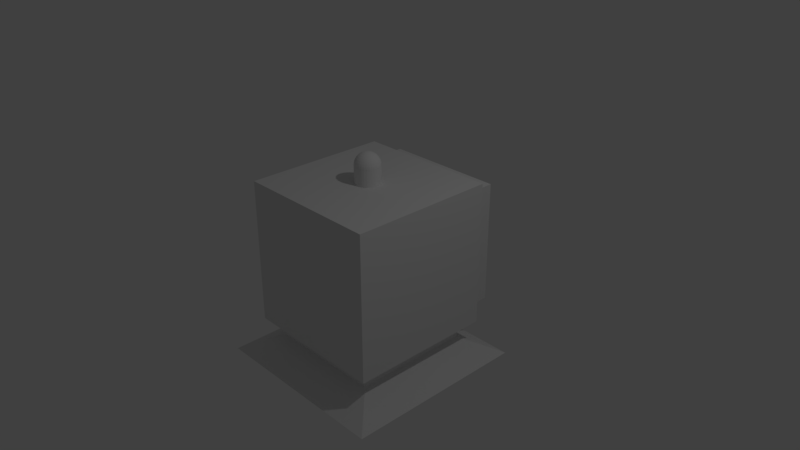 # Source: LaserTarget.blend  (saved by Blender 2.78.0; exported with 4.5.12 LTS)
import bpy
from mathutils import Matrix  # noqa: F401  (used for matrix-valued properties, if any)

bpy.ops.wm.read_factory_settings(use_empty=True)
scene = bpy.context.scene
scene.name = 'Scene'

# ---- collections
col_collection_1 = bpy.data.collections.new('Collection 1'); scene.collection.children.link(col_collection_1)

# ---- materials (node trees are filled in below, after node groups)
mat_material = bpy.data.materials.new('Material')
mat_material.alpha_threshold = 0.0
mat_material.use_transparent_shadow = False
mat_material.roughness = 0.5
mat_material.line_color = (0.0, 0.0, 0.0, 1.0)

# ---- material node trees

# ---- world
world_world = bpy.data.worlds.new('World'); scene.world = world_world
world_world.color = (0.05088, 0.05088, 0.05088)
world_world.use_sun_shadow = False
world_world.sun_shadow_jitter_overblur = 0.0
world_world.cycles.sampling_method = 'MANUAL'

# ---- cameras
cam_camera = bpy.data.cameras.new('Camera')
cam_camera.clip_end = 100.0
cam_camera.lens = 35.0
cam_camera.sensor_width = 32.0
cam_camera.sensor_height = 18.0
cam_camera.ortho_scale = 7.314
cam_camera.dof.focus_distance = 0.0
cam_camera.dof.aperture_fstop = 128.0

# ---- lights
light_lamp = bpy.data.lights.new('Lamp', 'POINT')
light_lamp.transmission_factor = 0.0
light_lamp.cutoff_distance = 30.0
light_lamp.energy = 100.0
light_lamp.shadow_buffer_clip_start = 1.001
light_lamp.shadow_soft_size = 0.1
light_lamp.shadow_maximum_resolution = 0.006
light_lamp.use_absolute_resolution = True

# ---- meshes
me_cylinder = bpy.data.meshes.new('Cylinder')
me_cylinder.from_pydata([(0.03806, 0.1913, 1.986), (0.07466, 0.3753, 1.929), (0.1084, 0.5449, 1.836), (0.1379, 0.6935, 1.712), (0.1622, 0.8155, 1.561), (0.1802, 0.9061, 1.388), (0.1913, 0.9619, 1.2), (0.1951, 0.9808, 1.005), (0.07466, 0.1802, 1.986), (0.1464, 0.3536, 1.929), (0.2126, 0.5133, 1.836), (0.2706, 0.6533, 1.712), (0.3182, 0.7682, 1.561), (0.3536, 0.8536, 1.388), (0.3753, 0.9061, 1.2), (0.3827, 0.9239, 1.005), (0.1084, 0.1622, 1.986), (0.2126, 0.3182, 1.929), (0.3087, 0.4619, 1.836), (0.3928, 0.5879, 1.712), (0.4619, 0.6913, 1.561), (0.5133, 0.7682, 1.388), (0.5449, 0.8155, 1.2), (0.5556, 0.8315, 1.005), (0.1379, 0.1379, 1.986), (0.2706, 0.2706, 1.929), (0.3928, 0.3928, 1.836), (0.5, 0.5, 1.712), (0.5879, 0.5879, 1.561), (0.6533, 0.6533, 1.388), (0.6935, 0.6935, 1.2), (0.7071, 0.7071, 1.005), (0.1622, 0.1084, 1.986), (0.3182, 0.2126, 1.929), (0.4619, 0.3087, 1.836), (0.5879, 0.3928, 1.712), (0.6913, 0.4619, 1.561), (0.7682, 0.5133, 1.388), (0.8155, 0.5449, 1.2), (0.8315, 0.5556, 1.005), (0.1802, 0.07466, 1.986), (0.3536, 0.1464, 1.929), (0.5133, 0.2126, 1.836), (0.6533, 0.2706, 1.712), (0.7682, 0.3182, 1.561), (0.8536, 0.3536, 1.388), (0.9061, 0.3753, 1.2), (0.9239, 0.3827, 1.005), (0.1913, 0.03806, 1.986), (0.3753, 0.07466, 1.929), (0.5449, 0.1084, 1.836), (0.6935, 0.1379, 1.712), (0.8155, 0.1622, 1.561), (0.9061, 0.1802, 1.388), (0.9619, 0.1913, 1.2), (0.9808, 0.1951, 1.005), (0.1951, -3.266e-07, 1.986), (0.3827, -3.192e-07, 1.929), (0.5556, -3.117e-07, 1.836), (0.7071, -3.192e-07, 1.712), (0.8315, -3.341e-07, 1.561), (0.9239, -2.745e-07, 1.388), (0.9808, -3.937e-07, 1.2), (1.0, -3.788e-07, 1.005), (0.1913, -0.03806, 1.986), (0.3753, -0.07466, 1.929), (0.5449, -0.1084, 1.836), (0.6935, -0.138, 1.712), (0.8155, -0.1622, 1.561), (0.9061, -0.1802, 1.388), (0.9619, -0.1913, 1.2), (0.9808, -0.1951, 1.005), (0.1802, -0.07466, 1.986), (0.3536, -0.1464, 1.929), (0.5133, -0.2126, 1.836), (0.6533, -0.2706, 1.712), (0.7682, -0.3182, 1.561), (0.8536, -0.3536, 1.388), (0.9061, -0.3753, 1.2), (0.9239, -0.3827, 1.005), (0.1622, -0.1084, 1.986), (0.3182, -0.2126, 1.929), (0.4619, -0.3087, 1.836), (0.5879, -0.3928, 1.712), (0.6913, -0.4619, 1.561), (0.7682, -0.5133, 1.388), (0.8155, -0.5449, 1.2), (0.8315, -0.5556, 1.005), (0.1379, -0.138, 1.986), (0.2706, -0.2706, 1.929), (0.3928, -0.3928, 1.836), (0.5, -0.5, 1.712), (0.5879, -0.5879, 1.561), (0.6533, -0.6533, 1.388), (0.6935, -0.6935, 1.2), (0.7071, -0.7071, 1.005), (0.1084, -0.1622, 1.986), (0.2126, -0.3182, 1.929), (0.3087, -0.4619, 1.836), (0.3928, -0.5879, 1.712), (0.4619, -0.6913, 1.561), (0.5133, -0.7682, 1.388), (0.5449, -0.8155, 1.2), (0.5556, -0.8315, 1.005), (0.07466, -0.1802, 1.986), (0.1464, -0.3536, 1.929), (0.2126, -0.5133, 1.836), (0.2706, -0.6533, 1.712), (0.3182, -0.7682, 1.561), (0.3536, -0.8536, 1.388), (0.3753, -0.9061, 1.2), (0.3827, -0.9239, 1.005), (0.03806, -0.1913, 1.986), (0.07466, -0.3753, 1.929), (0.1084, -0.5449, 1.836), (0.1379, -0.6935, 1.712), (0.1622, -0.8155, 1.561), (0.1802, -0.9061, 1.388), (0.1913, -0.9619, 1.2), (0.1951, -0.9808, 1.005), (-3.487e-09, -0.1951, 1.986), (4.494e-08, -0.3827, 1.929), (3.004e-08, -0.5556, 1.836), (-2.211e-08, -0.7071, 1.712), (-8.172e-08, -0.8315, 1.561), (6.729e-08, -0.9239, 1.388), (-8.172e-08, -0.9808, 1.2), (-9.662e-08, -1.0, 1.005), (-0.03806, -0.1913, 1.986), (-0.07466, -0.3753, 1.929), (-0.1084, -0.5449, 1.836), (-0.1379, -0.6935, 1.712), (-0.1622, -0.8155, 1.561), (-0.1802, -0.9061, 1.388), (-0.1913, -0.9619, 1.2), (-0.1951, -0.9808, 1.005), (-0.07466, -0.1802, 1.986), (-0.1464, -0.3536, 1.929), (-0.2126, -0.5133, 1.836), (-0.2706, -0.6533, 1.712), (-0.3182, -0.7682, 1.561), (-0.3536, -0.8536, 1.388), (-0.3753, -0.9061, 1.2), (-0.3827, -0.9239, 1.005), (-1.773e-07, -5.968e-07, 2.005), (-0.1084, -0.1622, 1.986), (-0.2126, -0.3182, 1.929), (-0.3087, -0.4619, 1.836), (-0.3928, -0.5879, 1.712), (-0.4619, -0.6913, 1.561), (-0.5133, -0.7682, 1.388), (-0.5449, -0.8155, 1.2), (-0.5556, -0.8315, 1.005), (-0.1379, -0.138, 1.986), (-0.2706, -0.2706, 1.929), (-0.3928, -0.3928, 1.836), (-0.5, -0.5, 1.712), (-0.5879, -0.5879, 1.561), (-0.6533, -0.6533, 1.388), (-0.6935, -0.6935, 1.2), (-0.7071, -0.7071, 1.005), (-0.1622, -0.1084, 1.986), (-0.3182, -0.2126, 1.929), (-0.4619, -0.3087, 1.836), (-0.5879, -0.3928, 1.712), (-0.6913, -0.4619, 1.561), (-0.7682, -0.5133, 1.388), (-0.8155, -0.5449, 1.2), (-0.8315, -0.5556, 1.005), (-0.1802, -0.07466, 1.986), (-0.3536, -0.1464, 1.929), (-0.5133, -0.2126, 1.836), (-0.6533, -0.2706, 1.712), (-0.7682, -0.3182, 1.561), (-0.8536, -0.3536, 1.388), (-0.9061, -0.3753, 1.2), (-0.9239, -0.3827, 1.005), (-0.1913, -0.03806, 1.986), (-0.3753, -0.07466, 1.929), (-0.5449, -0.1084, 1.836), (-0.6935, -0.1379, 1.712), (-0.8155, -0.1622, 1.561), (-0.9061, -0.1802, 1.388), (-0.9619, -0.1913, 1.2), (-0.9808, -0.1951, 1.005), (-0.1951, -3.117e-07, 1.986), (-0.3827, -2.819e-07, 1.929), (-0.5556, -2.819e-07, 1.836), (-0.7071, -1.851e-07, 1.712), (-0.8315, -1.404e-07, 1.561), (-0.9239, -3.192e-07, 1.388), (-0.9808, -9.567e-08, 1.2), (-1.0, -1.404e-07, 1.005), (-0.1913, 0.03806, 1.986), (-0.3753, 0.07466, 1.929), (-0.5449, 0.1084, 1.836), (-0.6935, 0.1379, 1.712), (-0.8155, 0.1622, 1.561), (-0.9061, 0.1802, 1.388), (-0.9619, 0.1913, 1.2), (-0.9808, 0.1951, 1.005), (-0.1802, 0.07466, 1.986), (-0.3536, 0.1464, 1.929), (-0.5133, 0.2126, 1.836), (-0.6533, 0.2706, 1.712), (-0.7682, 0.3182, 1.561), (-0.8536, 0.3536, 1.388), (-0.9061, 0.3753, 1.2), (-0.9239, 0.3827, 1.005), (-0.1622, 0.1084, 1.986), (-0.3182, 0.2126, 1.929), (-0.4619, 0.3087, 1.836), (-0.5879, 0.3928, 1.712), (-0.6913, 0.4619, 1.561), (-0.7682, 0.5133, 1.388), (-0.8155, 0.5449, 1.2), (-0.8315, 0.5556, 1.005), (-0.1379, 0.1379, 1.986), (-0.2706, 0.2706, 1.929), (-0.3928, 0.3928, 1.836), (-0.5, 0.5, 1.712), (-0.5879, 0.5879, 1.561), (-0.6533, 0.6533, 1.388), (-0.6935, 0.6935, 1.2), (-0.7071, 0.7071, 1.005), (-0.1084, 0.1622, 1.986), (-0.2126, 0.3182, 1.929), (-0.3087, 0.4619, 1.836), (-0.3928, 0.5879, 1.712), (-0.4619, 0.6913, 1.561), (-0.5133, 0.7682, 1.388), (-0.5449, 0.8155, 1.2), (-0.5556, 0.8315, 1.005), (-0.07466, 0.1802, 1.986), (-0.1464, 0.3536, 1.929), (-0.2126, 0.5133, 1.836), (-0.2706, 0.6533, 1.712), (-0.3182, 0.7682, 1.561), (-0.3536, 0.8536, 1.388), (-0.3753, 0.9061, 1.2), (-0.3827, 0.9239, 1.005), (-0.03806, 0.1913, 1.986), (-0.07466, 0.3753, 1.929), (-0.1084, 0.5449, 1.836), (-0.1379, 0.6935, 1.712), (-0.1622, 0.8155, 1.561), (-0.1802, 0.9061, 1.388), (-0.1913, 0.9619, 1.2), (-0.1951, 0.9808, 1.005), (4.122e-08, 0.1951, 1.986), (8.219e-08, 0.3827, 1.929), (1.12e-07, 0.5556, 1.836), (1.567e-07, 0.7071, 1.712), (2.759e-07, 0.8315, 1.561), (6.729e-08, 0.9239, 1.388), (2.61e-07, 0.9808, 1.2), (2.759e-07, 1.0, 1.005), (0.0, 1.0, -1.0), (0.0, 1.0, 1.0), (0.1951, 0.9808, -1.0), (0.1951, 0.9808, 1.0), (0.3827, 0.9239, -1.0), (0.3827, 0.9239, 1.0), (0.5556, 0.8315, -1.0), (0.5556, 0.8315, 1.0), (0.7071, 0.7071, -1.0), (0.7071, 0.7071, 1.0), (0.8315, 0.5556, -1.0), (0.8315, 0.5556, 1.0), (0.9239, 0.3827, -1.0), (0.9239, 0.3827, 1.0), (0.9808, 0.1951, -1.0), (0.9808, 0.1951, 1.0), (1.0, 7.55e-08, -1.0), (1.0, 7.55e-08, 1.0), (0.9808, -0.1951, -1.0), (0.9808, -0.1951, 1.0), (0.9239, -0.3827, -1.0), (0.9239, -0.3827, 1.0), (0.8315, -0.5556, -1.0), (0.8315, -0.5556, 1.0), (0.7071, -0.7071, -1.0), (0.7071, -0.7071, 1.0), (0.5556, -0.8315, -1.0), (0.5556, -0.8315, 1.0), (0.3827, -0.9239, -1.0), (0.3827, -0.9239, 1.0), (0.1951, -0.9808, -1.0), (0.1951, -0.9808, 1.0), (-3.258e-07, -1.0, -1.0), (-3.258e-07, -1.0, 1.0), (-0.1951, -0.9808, -1.0), (-0.1951, -0.9808, 1.0), (-0.3827, -0.9239, -1.0), (-0.3827, -0.9239, 1.0), (-0.5556, -0.8315, -1.0), (-0.5556, -0.8315, 1.0), (-0.7071, -0.7071, -1.0), (-0.7071, -0.7071, 1.0), (-0.8315, -0.5556, -1.0), (-0.8315, -0.5556, 1.0), (-0.9239, -0.3827, -1.0), (-0.9239, -0.3827, 1.0), (-0.9808, -0.1951, -1.0), (-0.9808, -0.1951, 1.0), (-1.0, 9.656e-07, -1.0), (-1.0, 9.656e-07, 1.0), (-0.9808, 0.1951, -1.0), (-0.9808, 0.1951, 1.0), (-0.9239, 0.3827, -1.0), (-0.9239, 0.3827, 1.0), (-0.8315, 0.5556, -1.0), (-0.8315, 0.5556, 1.0), (-0.7071, 0.7071, -1.0), (-0.7071, 0.7071, 1.0), (-0.5556, 0.8315, -1.0), (-0.5556, 0.8315, 1.0), (-0.3827, 0.9239, -1.0), (-0.3827, 0.9239, 1.0), (-0.1951, 0.9808, -1.0), (-0.1951, 0.9808, 1.0)], [], [(255, 254, 5, 6), (256, 255, 6, 7), (249, 144, 0), (250, 249, 0, 1), (251, 250, 1, 2), (252, 251, 2, 3), (253, 252, 3, 4), (254, 253, 4, 5), (5, 4, 12, 13), (6, 5, 13, 14), (7, 6, 14, 15), (0, 144, 8), (1, 0, 8, 9), (2, 1, 9, 10), (3, 2, 10, 11), (4, 3, 11, 12), (10, 9, 17, 18), (11, 10, 18, 19), (12, 11, 19, 20), (13, 12, 20, 21), (14, 13, 21, 22), (15, 14, 22, 23), (8, 144, 16), (9, 8, 16, 17), (22, 21, 29, 30), (23, 22, 30, 31), (16, 144, 24), (17, 16, 24, 25), (18, 17, 25, 26), (19, 18, 26, 27), (20, 19, 27, 28), (21, 20, 28, 29), (26, 25, 33, 34), (27, 26, 34, 35), (28, 27, 35, 36), (29, 28, 36, 37), (30, 29, 37, 38), (31, 30, 38, 39), (24, 144, 32), (25, 24, 32, 33), (38, 37, 45, 46), (39, 38, 46, 47), (32, 144, 40), (33, 32, 40, 41), (34, 33, 41, 42), (35, 34, 42, 43), (36, 35, 43, 44), (37, 36, 44, 45), (43, 42, 50, 51), (44, 43, 51, 52), (45, 44, 52, 53), (46, 45, 53, 54), (47, 46, 54, 55), (40, 144, 48), (41, 40, 48, 49), (42, 41, 49, 50), (55, 54, 62, 63), (48, 144, 56), (49, 48, 56, 57), (50, 49, 57, 58), (51, 50, 58, 59), (52, 51, 59, 60), (53, 52, 60, 61), (54, 53, 61, 62), (59, 58, 66, 67), (60, 59, 67, 68), (61, 60, 68, 69), (62, 61, 69, 70), (63, 62, 70, 71), (56, 144, 64), (57, 56, 64, 65), (58, 57, 65, 66), (71, 70, 78, 79), (64, 144, 72), (65, 64, 72, 73), (66, 65, 73, 74), (67, 66, 74, 75), (68, 67, 75, 76), (69, 68, 76, 77), (70, 69, 77, 78), (76, 75, 83, 84), (77, 76, 84, 85), (78, 77, 85, 86), (79, 78, 86, 87), (72, 144, 80), (73, 72, 80, 81), (74, 73, 81, 82), (75, 74, 82, 83), (81, 80, 88, 89), (82, 81, 89, 90), (83, 82, 90, 91), (84, 83, 91, 92), (85, 84, 92, 93), (86, 85, 93, 94), (87, 86, 94, 95), (80, 144, 88), (93, 92, 100, 101), (94, 93, 101, 102), (95, 94, 102, 103), (88, 144, 96), (89, 88, 96, 97), (90, 89, 97, 98), (91, 90, 98, 99), (92, 91, 99, 100), (97, 96, 104, 105), (98, 97, 105, 106), (99, 98, 106, 107), (100, 99, 107, 108), (101, 100, 108, 109), (102, 101, 109, 110), (103, 102, 110, 111), (96, 144, 104), (109, 108, 116, 117), (110, 109, 117, 118), (111, 110, 118, 119), (104, 144, 112), (105, 104, 112, 113), (106, 105, 113, 114), (107, 106, 114, 115), (108, 107, 115, 116), (114, 113, 121, 122), (115, 114, 122, 123), (116, 115, 123, 124), (117, 116, 124, 125), (118, 117, 125, 126), (119, 118, 126, 127), (112, 144, 120), (113, 112, 120, 121), (126, 125, 133, 134), (127, 126, 134, 135), (120, 144, 128), (121, 120, 128, 129), (122, 121, 129, 130), (123, 122, 130, 131), (124, 123, 131, 132), (125, 124, 132, 133), (130, 129, 137, 138), (131, 130, 138, 139), (132, 131, 139, 140), (133, 132, 140, 141), (134, 133, 141, 142), (135, 134, 142, 143), (128, 144, 136), (129, 128, 136, 137), (142, 141, 150, 151), (143, 142, 151, 152), (136, 144, 145), (137, 136, 145, 146), (138, 137, 146, 147), (139, 138, 147, 148), (140, 139, 148, 149), (141, 140, 149, 150), (148, 147, 155, 156), (149, 148, 156, 157), (150, 149, 157, 158), (151, 150, 158, 159), (152, 151, 159, 160), (145, 144, 153), (146, 145, 153, 154), (147, 146, 154, 155), (160, 159, 167, 168), (153, 144, 161), (154, 153, 161, 162), (155, 154, 162, 163), (156, 155, 163, 164), (157, 156, 164, 165), (158, 157, 165, 166), (159, 158, 166, 167), (165, 164, 172, 173), (166, 165, 173, 174), (167, 166, 174, 175), (168, 167, 175, 176), (161, 144, 169), (162, 161, 169, 170), (163, 162, 170, 171), (164, 163, 171, 172), (169, 144, 177), (170, 169, 177, 178), (171, 170, 178, 179), (172, 171, 179, 180), (173, 172, 180, 181), (174, 173, 181, 182), (175, 174, 182, 183), (176, 175, 183, 184), (181, 180, 188, 189), (182, 181, 189, 190), (183, 182, 190, 191), (184, 183, 191, 192), (177, 144, 185), (178, 177, 185, 186), (179, 178, 186, 187), (180, 179, 187, 188), (186, 185, 193, 194), (187, 186, 194, 195), (188, 187, 195, 196), (189, 188, 196, 197), (190, 189, 197, 198), (191, 190, 198, 199), (192, 191, 199, 200), (185, 144, 193), (198, 197, 205, 206), (199, 198, 206, 207), (200, 199, 207, 208), (193, 144, 201), (194, 193, 201, 202), (195, 194, 202, 203), (196, 195, 203, 204), (197, 196, 204, 205), (202, 201, 209, 210), (203, 202, 210, 211), (204, 203, 211, 212), (205, 204, 212, 213), (206, 205, 213, 214), (207, 206, 214, 215), (208, 207, 215, 216), (201, 144, 209), (214, 213, 221, 222), (215, 214, 222, 223), (216, 215, 223, 224), (209, 144, 217), (210, 209, 217, 218), (211, 210, 218, 219), (212, 211, 219, 220), (213, 212, 220, 221), (219, 218, 226, 227), (220, 219, 227, 228), (221, 220, 228, 229), (222, 221, 229, 230), (223, 222, 230, 231), (224, 223, 231, 232), (217, 144, 225), (218, 217, 225, 226), (231, 230, 238, 239), (232, 231, 239, 240), (225, 144, 233), (226, 225, 233, 234), (227, 226, 234, 235), (228, 227, 235, 236), (229, 228, 236, 237), (230, 229, 237, 238), (236, 235, 243, 244), (237, 236, 244, 245), (238, 237, 245, 246), (239, 238, 246, 247), (240, 239, 247, 248), (233, 144, 241), (234, 233, 241, 242), (235, 234, 242, 243), (248, 247, 255, 256), (241, 144, 249), (242, 241, 249, 250), (243, 242, 250, 251), (244, 243, 251, 252), (245, 244, 252, 253), (246, 245, 253, 254), (247, 246, 254, 255), (257, 258, 260, 259), (259, 260, 262, 261), (261, 262, 264, 263), (263, 264, 266, 265), (265, 266, 268, 267), (267, 268, 270, 269), (269, 270, 272, 271), (271, 272, 274, 273), (273, 274, 276, 275), (275, 276, 278, 277), (277, 278, 280, 279), (279, 280, 282, 281), (281, 282, 284, 283), (283, 284, 286, 285), (285, 286, 288, 287), (287, 288, 290, 289), (289, 290, 292, 291), (291, 292, 294, 293), (293, 294, 296, 295), (295, 296, 298, 297), (297, 298, 300, 299), (299, 300, 302, 301), (301, 302, 304, 303), (303, 304, 306, 305), (305, 306, 308, 307), (307, 308, 310, 309), (309, 310, 312, 311), (311, 312, 314, 313), (313, 314, 316, 315), (315, 316, 318, 317), (260, 258, 320, 318, 316, 314, 312, 310, 308, 306, 304, 302, 300, 298, 296, 294, 292, 290, 288, 286, 284, 282, 280, 278, 276, 274, 272, 270, 268, 266, 264, 262), (317, 318, 320, 319), (319, 320, 258, 257), (257, 259, 261, 263, 265, 267, 269, 271, 273, 275, 277, 279, 281, 283, 285, 287, 289, 291, 293, 295, 297, 299, 301, 303, 305, 307, 309, 311, 313, 315, 317, 319)])
me_cylinder.use_remesh_preserve_volume = False
me_cylinder.use_remesh_preserve_attributes = False
me_cylinder.use_mirror_vertex_groups = False
me_cylinder.update()
me_cube = bpy.data.meshes.new('Cube')
me_cube.from_pydata([(1.0, 1.0, -1.0), (1.0, -1.0, -1.0), (-1.0, -1.0, -1.0), (-1.0, 1.0, -1.0), (1.0, 1.0, 1.0), (1.0, -1.0, 1.0), (-1.0, -1.0, 1.0), (-1.0, 1.0, 1.0), (0.8176, 0.8176, -1.0), (0.8176, -0.8176, -1.0), (-0.8176, -0.8176, -1.0), (-0.8176, 0.8176, -1.0), (0.8176, 0.8176, -1.242), (0.8176, -0.8176, -1.242), (-0.8176, -0.8176, -1.242), (-0.8176, 0.8176, -1.242), (1.288, 1.288, -1.495), (1.288, -1.288, -1.495), (-1.288, -1.288, -1.495), (-1.288, 1.288, -1.495), (0.842, 1.0, -0.842), (-0.842, 1.0, -0.842), (0.842, 1.0, 0.842), (-0.842, 1.0, 0.842), (0.842, 1.339, -0.842), (-0.842, 1.339, -0.842), (0.842, 1.339, 0.842), (-0.842, 1.339, 0.842), (0.7031, 1.339, -0.7031), (-0.7031, 1.339, -0.7031), (0.7031, 1.339, 0.7031), (-0.7031, 1.339, 0.7031), (0.7031, -0.03937, -0.7031), (-0.7031, -0.03937, -0.7031), (0.7031, -0.03937, 0.7031), (-0.7031, -0.03937, 0.7031)], [], [(0, 1, 9, 8), (4, 7, 6, 5), (0, 4, 5, 1), (1, 5, 6, 2), (2, 6, 7, 3), (4, 0, 20, 22), (9, 10, 14, 13), (2, 3, 11, 10), (1, 2, 10, 9), (3, 0, 8, 11), (13, 14, 18, 17), (8, 9, 13, 12), (10, 11, 15, 14), (11, 8, 12, 15), (16, 17, 18, 19), (12, 13, 17, 16), (14, 15, 19, 18), (15, 12, 16, 19), (22, 20, 24, 26), (7, 4, 22, 23), (3, 7, 23, 21), (0, 3, 21, 20), (25, 27, 31, 29), (21, 23, 27, 25), (20, 21, 25, 24), (23, 22, 26, 27), (31, 30, 34, 35), (24, 25, 29, 28), (27, 26, 30, 31), (26, 24, 28, 30), (34, 32, 33, 35), (30, 28, 32, 34), (29, 31, 35, 33), (28, 29, 33, 32)])
me_cube.materials.append(mat_material)
me_cube.use_remesh_preserve_volume = False
me_cube.use_remesh_preserve_attributes = False
me_cube.use_mirror_vertex_groups = False
me_cube.update()

# ---- objects
ob_cylinder = bpy.data.objects.new('Cylinder', me_cylinder)
ob_cube = bpy.data.objects.new('Cube', me_cube)
ob_lamp = bpy.data.objects.new('Lamp', light_lamp)
ob_camera = bpy.data.objects.new('Camera', cam_camera)

# ---- transforms, parenting, visibility, modifiers, constraints
ob_cylinder.location = (0.0, 0.0, 1.064)
ob_cylinder.scale = (0.1716, 0.1716, 0.1716)
ob_cylinder.lineart.crease_threshold = 0.0
ob_cube.location = (0.0, 0.0, 0.0)
ob_cube.lock_rotations_4d = False
ob_cube.empty_display_type = 'ARROWS'
ob_cube.lineart.crease_threshold = 0.0
ob_lamp.location = (4.076, 1.005, 5.904)
ob_lamp.rotation_euler = (0.6503, 0.05522, 1.866)
ob_lamp.lock_rotations_4d = False
ob_lamp.empty_display_type = 'ARROWS'
ob_lamp.color = (0.0, 0.0, 0.0, 0.0)
ob_lamp.lineart.crease_threshold = 0.0
ob_camera.location = (7.481, -6.508, 5.344)
ob_camera.rotation_euler = (1.109, 0.0, 0.8149)
ob_camera.lock_rotations_4d = False
ob_camera.empty_display_type = 'ARROWS'
ob_camera.color = (0.0, 0.0, 0.0, 0.0)
ob_camera.display_type = 'WIRE'
ob_camera.lineart.crease_threshold = 0.0

# ---- collection membership
col_collection_1.objects.link(ob_cylinder)
col_collection_1.objects.link(ob_cube)
col_collection_1.objects.link(ob_lamp)
col_collection_1.objects.link(ob_camera)

# ---- scene / render settings (as saved in the file)
scene.camera = ob_camera
scene.frame_start = 1; scene.frame_end = 250; scene.frame_set(1)
scene.render.engine = 'BLENDER_EEVEE_NEXT'
scene.render.resolution_percentage = 50
scene.render.dither_intensity = 0.0
scene.cycles.use_denoising = False
scene.cycles.samples = 128
scene.cycles.sampling_pattern = 'TABULATED_SOBOL'
scene.cycles.light_sampling_threshold = 0.0
scene.cycles.use_adaptive_sampling = False
scene.cycles.use_light_tree = False
scene.cycles.blur_glossy = 0.0
scene.cycles.sample_clamp_indirect = 0.0
scene.view_settings.view_transform = 'Standard'
bpy.context.view_layer.update()
